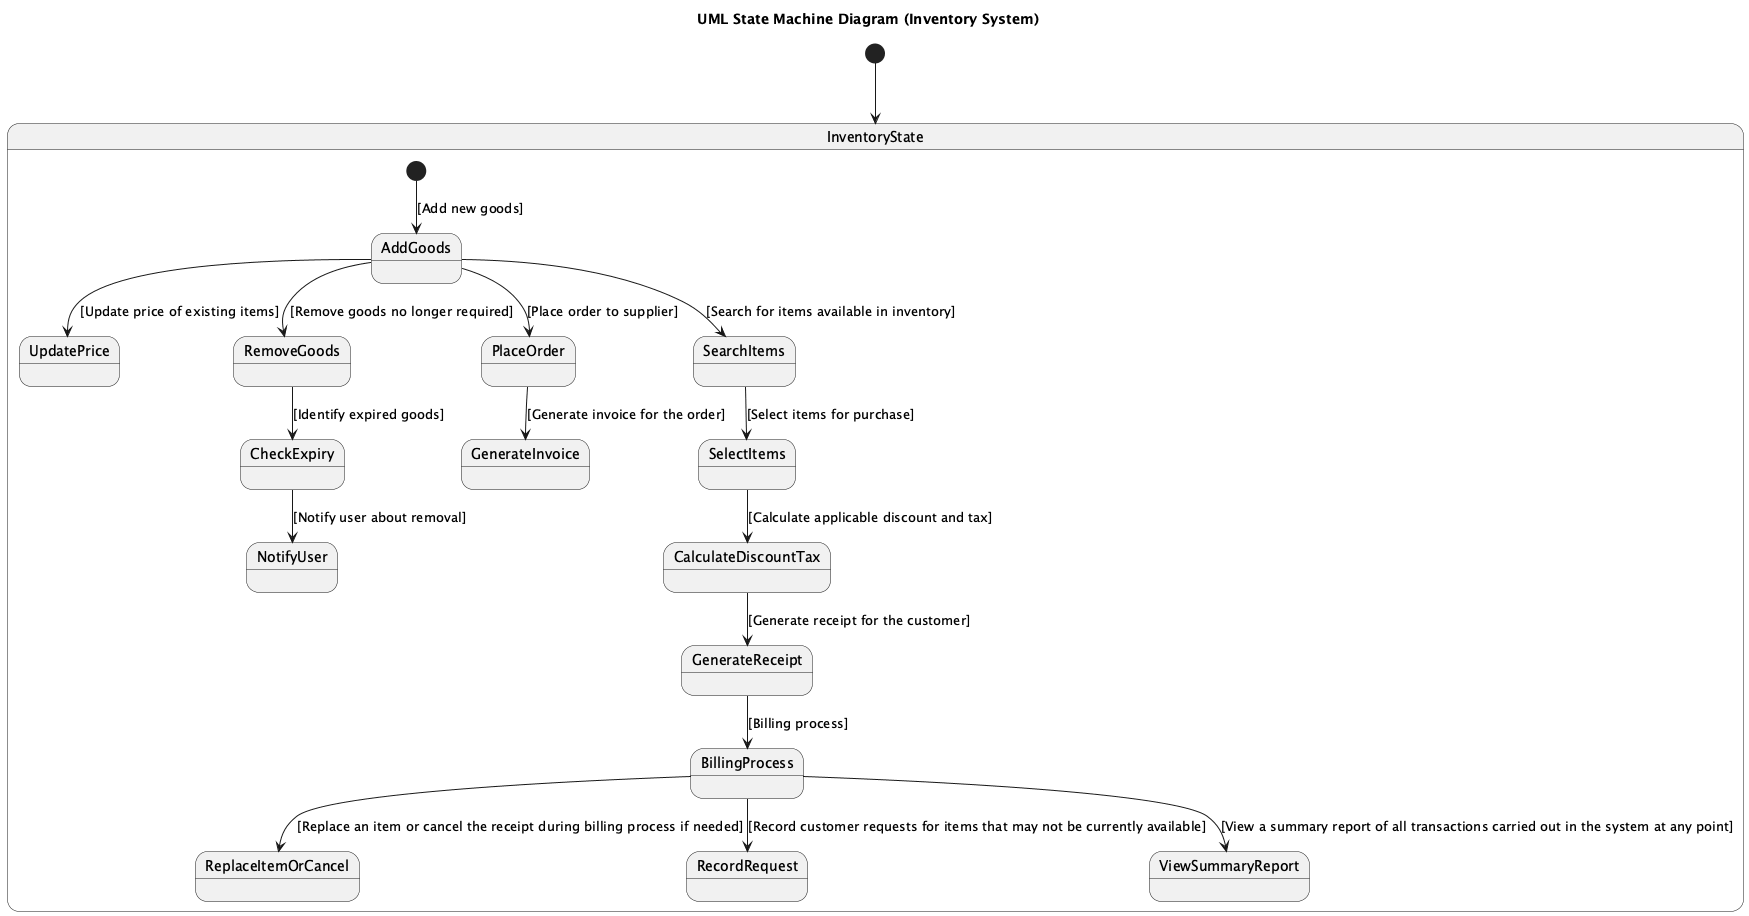

The diagram above was rendered by PlantUML. Its source (embedded in the PNG):
@startuml
title UML State Machine Diagram (Inventory System)

[*] --> InventoryState

state InventoryState {
    [*] --> AddGoods : [Add new goods]
    AddGoods --> UpdatePrice : [Update price of existing items]
    AddGoods --> RemoveGoods : [Remove goods no longer required]
    RemoveGoods --> CheckExpiry : [Identify expired goods]
    CheckExpiry --> NotifyUser : [Notify user about removal]
    AddGoods --> PlaceOrder : [Place order to supplier]
    PlaceOrder --> GenerateInvoice : [Generate invoice for the order]
    AddGoods --> SearchItems : [Search for items available in inventory]
    SearchItems --> SelectItems : [Select items for purchase]
    SelectItems --> CalculateDiscountTax : [Calculate applicable discount and tax]
    CalculateDiscountTax --> GenerateReceipt : [Generate receipt for the customer]
    GenerateReceipt --> BillingProcess : [Billing process]
    BillingProcess --> ReplaceItemOrCancel : [Replace an item or cancel the receipt during billing process if needed]
    BillingProcess --> RecordRequest : [Record customer requests for items that may not be currently available]
    BillingProcess --> ViewSummaryReport : [View a summary report of all transactions carried out in the system at any point]
}
@enduml